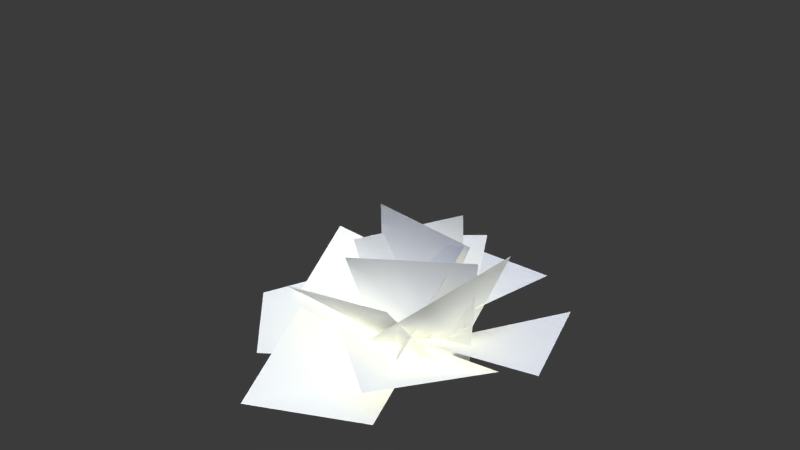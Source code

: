 # Source: tree.blend  (saved by Blender 2.65.0; exported with 4.5.12 LTS)
import bpy
from mathutils import Matrix  # noqa: F401  (used for matrix-valued properties, if any)

bpy.ops.wm.read_factory_settings(use_empty=True)
scene = bpy.context.scene
scene.name = 'Scene'

# ---- collections
col_collection_1 = bpy.data.collections.new('Collection 1'); scene.collection.children.link(col_collection_1)
col_collection_2 = bpy.data.collections.new('Collection 2'); scene.collection.children.link(col_collection_2)
col_collection_2.hide_render = True
col_collection_2.hide_viewport = True

# ---- materials (node trees are filled in below, after node groups)
mat_material_001 = bpy.data.materials.new('Material.001')
mat_material_001.alpha_threshold = 0.0
mat_material_001.use_transparent_shadow = False
mat_material_001.preview_render_type = 'SHADERBALL'
mat_material_001.diffuse_color = (1.0, 1.0, 1.0, 1.0)
mat_material_001.specular_color = (0.2578, 0.6351, 0.2463)
mat_material_001.roughness = 0.5
mat_material_001.specular_intensity = 0.0
mat_material_001.line_color = (0.0, 0.0, 0.0, 1.0)

# ---- material node trees

# ---- world
world_world = bpy.data.worlds.new('World'); scene.world = world_world
world_world.color = (0.04388, 0.04388, 0.04388)
world_world.use_sun_shadow = False
world_world.sun_shadow_jitter_overblur = 0.0
world_world.cycles.sampling_method = 'MANUAL'
world_world.cycles.sample_map_resolution = 256

# ---- cameras
cam_camera = bpy.data.cameras.new('Camera')
cam_camera.clip_end = 100.0
cam_camera.lens = 35.0
cam_camera.sensor_width = 32.0
cam_camera.sensor_height = 18.0
cam_camera.ortho_scale = 7.314
cam_camera.dof.focus_distance = 0.0
cam_camera.dof.aperture_fstop = 128.0

# ---- lights
light_hemi_001 = bpy.data.lights.new('Hemi.001', 'SUN')
light_hemi_001.color = (0.3416, 0.3917, 1.0)
light_hemi_001.transmission_factor = 0.0
light_hemi_001.angle = 1.571
light_hemi_001.energy = 0.4
light_hemi_001.shadow_buffer_clip_start = 0.5
light_hemi_001.shadow_soft_size = 1.0
light_hemi_001.shadow_cascade_max_distance = 1000.0
light_hemi_001.cycles.use_multiple_importance_sampling = False
light_hemi = bpy.data.lights.new('Hemi', 'SUN')
light_hemi.color = (0.3659, 0.4592, 1.0)
light_hemi.transmission_factor = 0.0
light_hemi.angle = 1.571
light_hemi.energy = 1.2
light_hemi.shadow_buffer_clip_start = 0.5
light_hemi.shadow_soft_size = 1.0
light_hemi.shadow_cascade_max_distance = 1000.0
light_hemi.cycles.use_multiple_importance_sampling = False
light_lamp = bpy.data.lights.new('Lamp', 'SUN')
light_lamp.color = (0.9958, 1.0, 0.736)
light_lamp.transmission_factor = 0.0
light_lamp.cutoff_distance = 30.0
light_lamp.use_shadow = False
light_lamp.angle = 1.571
light_lamp.energy = 2.3
light_lamp.shadow_buffer_clip_start = 1.001
light_lamp.shadow_soft_size = 1.0
light_lamp.shadow_cascade_max_distance = 1000.0
light_lamp.cycles.use_multiple_importance_sampling = False

# ---- meshes
me_plane_024 = bpy.data.meshes.new('Plane.024')
me_plane_024.from_pydata([(-0.1947, -0.1552, 1.469), (1.449, 0.2004, 0.2564), (-1.423, 0.05422, -0.2275), (0.3111, -0.5314, -1.385)], [], [(2, 3, 1, 0)])
me_plane_024.polygons.foreach_set('use_smooth', [True] * 1)
_uv = me_plane_024.uv_layers.new(name='UVTex')
_uv.uv.foreach_set('vector', [1.0, 1.0, 1.158e-07, 1.0, 0.0, 0.0, 1.0, 0.0])
_ca = me_plane_024.color_attributes.new('Col', 'BYTE_COLOR', 'CORNER')
_ca.data.foreach_set('color', [1.0, 1.0, 1.0, 1.0, 1.0, 1.0, 1.0, 1.0, 0.3813, 0.3813, 0.3813, 1.0, 0.3813, 0.3813, 0.3813, 1.0])
me_plane_024.materials.append(mat_material_001)
me_plane_024.use_remesh_preserve_volume = False
me_plane_024.use_remesh_preserve_attributes = False
me_plane_024.use_mirror_vertex_groups = False
me_plane_024.update()
me_plane_023 = bpy.data.meshes.new('Plane.023')
me_plane_023.from_pydata([(0.1061, 0.002416, 3.346), (1.75, 0.358, 2.134), (-1.122, 0.2118, 1.65), (0.6118, -0.3738, 0.4921)], [], [(2, 3, 1, 0)])
me_plane_023.polygons.foreach_set('use_smooth', [True] * 1)
_uv = me_plane_023.uv_layers.new(name='UVTex')
_uv.uv.foreach_set('vector', [1.0, 1.0, 1.158e-07, 1.0, 0.0, 0.0, 1.0, 0.0])
_ca = me_plane_023.color_attributes.new('Col', 'BYTE_COLOR', 'CORNER')
_ca.data.foreach_set('color', [1.0, 1.0, 1.0, 1.0, 1.0, 1.0, 1.0, 1.0, 0.3813, 0.3813, 0.3813, 1.0, 0.3813, 0.3813, 0.3813, 1.0])
me_plane_023.materials.append(mat_material_001)
me_plane_023.use_remesh_preserve_volume = False
me_plane_023.use_remesh_preserve_attributes = False
me_plane_023.use_mirror_vertex_groups = False
me_plane_023.update()
me_plane_022 = bpy.data.meshes.new('Plane.022')
me_plane_022.from_pydata([(-0.1947, -0.1552, 1.469), (1.449, 0.2004, 0.2564), (-1.423, 0.05422, -0.2275), (0.3111, -0.5314, -1.385)], [], [(2, 3, 1, 0)])
me_plane_022.polygons.foreach_set('use_smooth', [True] * 1)
_uv = me_plane_022.uv_layers.new(name='UVTex')
_uv.uv.foreach_set('vector', [1.0, 1.0, 1.158e-07, 1.0, 0.0, 0.0, 1.0, 0.0])
_ca = me_plane_022.color_attributes.new('Col', 'BYTE_COLOR', 'CORNER')
_ca.data.foreach_set('color', [1.0, 1.0, 1.0, 1.0, 1.0, 1.0, 1.0, 1.0, 0.3813, 0.3813, 0.3813, 1.0, 0.3813, 0.3813, 0.3813, 1.0])
me_plane_022.materials.append(mat_material_001)
me_plane_022.use_remesh_preserve_volume = False
me_plane_022.use_remesh_preserve_attributes = False
me_plane_022.use_mirror_vertex_groups = False
me_plane_022.update()
me_plane_021 = bpy.data.meshes.new('Plane.021')
me_plane_021.from_pydata([(-0.1947, -0.1552, 1.469), (1.449, 0.2004, 0.2564), (-1.423, 0.05422, -0.2275), (0.3111, -0.5314, -1.385)], [], [(2, 3, 1, 0)])
me_plane_021.polygons.foreach_set('use_smooth', [True] * 1)
_uv = me_plane_021.uv_layers.new(name='UVTex')
_uv.uv.foreach_set('vector', [1.0, 1.0, 1.158e-07, 1.0, 0.0, 0.0, 1.0, 0.0])
_ca = me_plane_021.color_attributes.new('Col', 'BYTE_COLOR', 'CORNER')
_ca.data.foreach_set('color', [1.0, 1.0, 1.0, 1.0, 1.0, 1.0, 1.0, 1.0, 0.3813, 0.3813, 0.3813, 1.0, 0.3813, 0.3813, 0.3813, 1.0])
me_plane_021.materials.append(mat_material_001)
me_plane_021.use_remesh_preserve_volume = False
me_plane_021.use_remesh_preserve_attributes = False
me_plane_021.use_mirror_vertex_groups = False
me_plane_021.update()
me_plane_020 = bpy.data.meshes.new('Plane.020')
me_plane_020.from_pydata([(-0.1947, -0.1552, 1.469), (1.449, 0.2004, 0.2564), (-1.423, 0.05422, -0.2275), (0.3111, -0.5314, -1.385)], [], [(2, 3, 1, 0)])
me_plane_020.polygons.foreach_set('use_smooth', [True] * 1)
_uv = me_plane_020.uv_layers.new(name='UVTex')
_uv.uv.foreach_set('vector', [1.0, 1.0, 1.158e-07, 1.0, 0.0, 0.0, 1.0, 0.0])
_ca = me_plane_020.color_attributes.new('Col', 'BYTE_COLOR', 'CORNER')
_ca.data.foreach_set('color', [1.0, 1.0, 1.0, 1.0, 1.0, 1.0, 1.0, 1.0, 0.3813, 0.3813, 0.3813, 1.0, 0.3813, 0.3813, 0.3813, 1.0])
me_plane_020.materials.append(mat_material_001)
me_plane_020.use_remesh_preserve_volume = False
me_plane_020.use_remesh_preserve_attributes = False
me_plane_020.use_mirror_vertex_groups = False
me_plane_020.update()
me_plane_019 = bpy.data.meshes.new('Plane.019')
me_plane_019.from_pydata([(-0.1947, -0.1552, 1.469), (1.449, 0.2004, 0.2564), (-1.423, 0.05422, -0.2275), (0.3111, -0.5314, -1.385)], [], [(2, 3, 1, 0)])
me_plane_019.polygons.foreach_set('use_smooth', [True] * 1)
_uv = me_plane_019.uv_layers.new(name='UVTex')
_uv.uv.foreach_set('vector', [1.0, 1.0, 1.158e-07, 1.0, 0.0, 0.0, 1.0, 0.0])
_ca = me_plane_019.color_attributes.new('Col', 'BYTE_COLOR', 'CORNER')
_ca.data.foreach_set('color', [1.0, 1.0, 1.0, 1.0, 1.0, 1.0, 1.0, 1.0, 0.3813, 0.3813, 0.3813, 1.0, 0.3813, 0.3813, 0.3813, 1.0])
me_plane_019.materials.append(mat_material_001)
me_plane_019.use_remesh_preserve_volume = False
me_plane_019.use_remesh_preserve_attributes = False
me_plane_019.use_mirror_vertex_groups = False
me_plane_019.update()
me_plane_018 = bpy.data.meshes.new('Plane.018')
me_plane_018.from_pydata([(-0.1947, -0.1552, 1.469), (1.449, 0.2004, 0.2564), (-1.423, 0.05422, -0.2275), (0.3111, -0.5314, -1.385)], [], [(2, 3, 1, 0)])
me_plane_018.polygons.foreach_set('use_smooth', [True] * 1)
_uv = me_plane_018.uv_layers.new(name='UVTex')
_uv.uv.foreach_set('vector', [1.0, 1.0, 1.158e-07, 1.0, 0.0, 0.0, 1.0, 0.0])
_ca = me_plane_018.color_attributes.new('Col', 'BYTE_COLOR', 'CORNER')
_ca.data.foreach_set('color', [1.0, 1.0, 1.0, 1.0, 1.0, 1.0, 1.0, 1.0, 0.3813, 0.3813, 0.3813, 1.0, 0.3813, 0.3813, 0.3813, 1.0])
me_plane_018.materials.append(mat_material_001)
me_plane_018.use_remesh_preserve_volume = False
me_plane_018.use_remesh_preserve_attributes = False
me_plane_018.use_mirror_vertex_groups = False
me_plane_018.update()
me_plane_017 = bpy.data.meshes.new('Plane.017')
me_plane_017.from_pydata([(-0.1947, -0.1552, 1.469), (1.449, 0.2004, 0.2564), (-1.423, 0.05422, -0.2275), (0.3111, -0.5314, -1.385)], [], [(2, 3, 1, 0)])
me_plane_017.polygons.foreach_set('use_smooth', [True] * 1)
_uv = me_plane_017.uv_layers.new(name='UVTex')
_uv.uv.foreach_set('vector', [1.0, 1.0, 1.158e-07, 1.0, 0.0, 0.0, 1.0, 0.0])
_ca = me_plane_017.color_attributes.new('Col', 'BYTE_COLOR', 'CORNER')
_ca.data.foreach_set('color', [1.0, 1.0, 1.0, 1.0, 1.0, 1.0, 1.0, 1.0, 0.3813, 0.3813, 0.3813, 1.0, 0.3813, 0.3813, 0.3813, 1.0])
me_plane_017.materials.append(mat_material_001)
me_plane_017.use_remesh_preserve_volume = False
me_plane_017.use_remesh_preserve_attributes = False
me_plane_017.use_mirror_vertex_groups = False
me_plane_017.update()
me_plane_010 = bpy.data.meshes.new('Plane.010')
me_plane_010.from_pydata([(-0.1947, -0.1552, 1.469), (1.449, 0.2004, 0.2564), (-1.423, 0.05422, -0.2275), (0.3111, -0.5314, -1.385)], [], [(2, 3, 1, 0)])
me_plane_010.polygons.foreach_set('use_smooth', [True] * 1)
_uv = me_plane_010.uv_layers.new(name='UVTex')
_uv.uv.foreach_set('vector', [1.0, 1.0, 1.158e-07, 1.0, 0.0, 0.0, 1.0, 0.0])
_ca = me_plane_010.color_attributes.new('Col', 'BYTE_COLOR', 'CORNER')
_ca.data.foreach_set('color', [1.0, 1.0, 1.0, 1.0, 1.0, 1.0, 1.0, 1.0, 0.3813, 0.3813, 0.3813, 1.0, 0.3813, 0.3813, 0.3813, 1.0])
me_plane_010.materials.append(mat_material_001)
me_plane_010.use_remesh_preserve_volume = False
me_plane_010.use_remesh_preserve_attributes = False
me_plane_010.use_mirror_vertex_groups = False
me_plane_010.update()
me_plane_009 = bpy.data.meshes.new('Plane.009')
me_plane_009.from_pydata([(-0.1947, -0.1552, 1.469), (1.449, 0.2004, 0.2564), (-1.423, 0.05422, -0.2275), (0.3111, -0.5314, -1.385)], [], [(2, 3, 1, 0)])
me_plane_009.polygons.foreach_set('use_smooth', [True] * 1)
_uv = me_plane_009.uv_layers.new(name='UVTex')
_uv.uv.foreach_set('vector', [1.0, 1.0, 1.158e-07, 1.0, 0.0, 0.0, 1.0, 0.0])
_ca = me_plane_009.color_attributes.new('Col', 'BYTE_COLOR', 'CORNER')
_ca.data.foreach_set('color', [1.0, 1.0, 1.0, 1.0, 1.0, 1.0, 1.0, 1.0, 0.3813, 0.3813, 0.3813, 1.0, 0.3813, 0.3813, 0.3813, 1.0])
me_plane_009.materials.append(mat_material_001)
me_plane_009.use_remesh_preserve_volume = False
me_plane_009.use_remesh_preserve_attributes = False
me_plane_009.use_mirror_vertex_groups = False
me_plane_009.update()
me_plane_008 = bpy.data.meshes.new('Plane.008')
me_plane_008.from_pydata([(-0.1947, -0.1552, 1.469), (1.449, 0.2004, 0.2564), (-1.423, 0.05422, -0.2275), (0.3111, -0.5314, -1.385)], [], [(2, 3, 1, 0)])
me_plane_008.polygons.foreach_set('use_smooth', [True] * 1)
_uv = me_plane_008.uv_layers.new(name='UVTex')
_uv.uv.foreach_set('vector', [1.0, 1.0, 1.158e-07, 1.0, 0.0, 0.0, 1.0, 0.0])
_ca = me_plane_008.color_attributes.new('Col', 'BYTE_COLOR', 'CORNER')
_ca.data.foreach_set('color', [1.0, 1.0, 1.0, 1.0, 1.0, 1.0, 1.0, 1.0, 0.3813, 0.3813, 0.3813, 1.0, 0.3813, 0.3813, 0.3813, 1.0])
me_plane_008.materials.append(mat_material_001)
me_plane_008.use_remesh_preserve_volume = False
me_plane_008.use_remesh_preserve_attributes = False
me_plane_008.use_mirror_vertex_groups = False
me_plane_008.update()
me_plane_007 = bpy.data.meshes.new('Plane.007')
me_plane_007.from_pydata([(-0.1947, -0.1552, 1.469), (1.449, 0.2004, 0.2564), (-1.423, 0.05422, -0.2275), (0.3111, -0.5314, -1.385)], [], [(2, 3, 1, 0)])
me_plane_007.polygons.foreach_set('use_smooth', [True] * 1)
_uv = me_plane_007.uv_layers.new(name='UVTex')
_uv.uv.foreach_set('vector', [1.0, 1.0, 1.158e-07, 1.0, 0.0, 0.0, 1.0, 0.0])
_ca = me_plane_007.color_attributes.new('Col', 'BYTE_COLOR', 'CORNER')
_ca.data.foreach_set('color', [1.0, 1.0, 1.0, 1.0, 1.0, 1.0, 1.0, 1.0, 0.3813, 0.3813, 0.3813, 1.0, 0.3813, 0.3813, 0.3813, 1.0])
me_plane_007.materials.append(mat_material_001)
me_plane_007.use_remesh_preserve_volume = False
me_plane_007.use_remesh_preserve_attributes = False
me_plane_007.use_mirror_vertex_groups = False
me_plane_007.update()
me_plane_006 = bpy.data.meshes.new('Plane.006')
me_plane_006.from_pydata([(-0.1947, -0.1552, 1.469), (1.449, 0.2004, 0.2564), (-1.423, 0.05422, -0.2275), (0.3111, -0.5314, -1.385)], [], [(2, 3, 1, 0)])
me_plane_006.polygons.foreach_set('use_smooth', [True] * 1)
_uv = me_plane_006.uv_layers.new(name='UVTex')
_uv.uv.foreach_set('vector', [1.0, 1.0, 1.158e-07, 1.0, 0.0, 0.0, 1.0, 0.0])
_ca = me_plane_006.color_attributes.new('Col', 'BYTE_COLOR', 'CORNER')
_ca.data.foreach_set('color', [1.0, 1.0, 1.0, 1.0, 1.0, 1.0, 1.0, 1.0, 0.3813, 0.3813, 0.3813, 1.0, 0.3813, 0.3813, 0.3813, 1.0])
me_plane_006.materials.append(mat_material_001)
me_plane_006.use_remesh_preserve_volume = False
me_plane_006.use_remesh_preserve_attributes = False
me_plane_006.use_mirror_vertex_groups = False
me_plane_006.update()
me_plane_005 = bpy.data.meshes.new('Plane.005')
me_plane_005.from_pydata([(-0.1947, -0.1552, 1.469), (1.449, 0.2004, 0.2564), (-1.423, 0.05422, -0.2275), (0.3111, -0.5314, -1.385)], [], [(2, 3, 1, 0)])
me_plane_005.polygons.foreach_set('use_smooth', [True] * 1)
_uv = me_plane_005.uv_layers.new(name='UVTex')
_uv.uv.foreach_set('vector', [1.0, 1.0, 1.158e-07, 1.0, 0.0, 0.0, 1.0, 0.0])
_ca = me_plane_005.color_attributes.new('Col', 'BYTE_COLOR', 'CORNER')
_ca.data.foreach_set('color', [1.0, 1.0, 1.0, 1.0, 1.0, 1.0, 1.0, 1.0, 0.3813, 0.3813, 0.3813, 1.0, 0.3813, 0.3813, 0.3813, 1.0])
me_plane_005.materials.append(mat_material_001)
me_plane_005.use_remesh_preserve_volume = False
me_plane_005.use_remesh_preserve_attributes = False
me_plane_005.use_mirror_vertex_groups = False
me_plane_005.update()

# ---- objects
ob_plane_013 = bpy.data.objects.new('Plane.013', me_plane_024)
ob_plane_012 = bpy.data.objects.new('Plane.012', me_plane_023)
ob_plane_011 = bpy.data.objects.new('Plane.011', me_plane_022)
ob_plane_010 = bpy.data.objects.new('Plane.010', me_plane_021)
ob_plane_009 = bpy.data.objects.new('Plane.009', me_plane_020)
ob_plane_002 = bpy.data.objects.new('Plane.002', me_plane_019)
ob_plane_001 = bpy.data.objects.new('Plane.001', me_plane_018)
ob_plane_000 = bpy.data.objects.new('Plane.000', me_plane_017)
ob_plane_008 = bpy.data.objects.new('Plane.008', me_plane_010)
ob_plane_007 = bpy.data.objects.new('Plane.007', me_plane_009)
ob_plane_006 = bpy.data.objects.new('Plane.006', me_plane_008)
ob_plane_005 = bpy.data.objects.new('Plane.005', me_plane_007)
ob_plane_004 = bpy.data.objects.new('Plane.004', me_plane_006)
ob_plane_003 = bpy.data.objects.new('Plane.003', me_plane_005)
ob_hemi_001 = bpy.data.objects.new('Hemi.001', light_hemi_001)
ob_hemi = bpy.data.objects.new('Hemi', light_hemi)
ob_lamp = bpy.data.objects.new('Lamp', light_lamp)
ob_camera = bpy.data.objects.new('Camera', cam_camera)

# ---- transforms, parenting, visibility, modifiers, constraints
ob_plane_013.location = (-1.674, 0.79, 0.05914)
ob_plane_013.rotation_euler = (1.831, 3.064, -4.033)
ob_plane_013.scale = (1.192, 1.192, 1.192)
ob_plane_013.lineart.crease_threshold = 0.0
ob_plane_012.location = (3.349, -0.8564, 0.3472)
ob_plane_012.rotation_euler = (1.707, 2.823, -1.404)
ob_plane_012.scale = (1.192, 1.192, 1.192)
ob_plane_012.lineart.crease_threshold = 0.0
ob_plane_011.location = (1.872, 0.7607, 0.3472)
ob_plane_011.rotation_euler = (1.707, 2.823, -0.5484)
ob_plane_011.scale = (1.192, 1.192, 1.192)
ob_plane_011.lineart.crease_threshold = 0.0
ob_plane_010.location = (-1.687, -0.827, 0.05914)
ob_plane_010.rotation_euler = (1.831, 3.064, -3.177)
ob_plane_010.scale = (1.192, 1.192, 1.192)
ob_plane_010.lineart.crease_threshold = 0.0
ob_plane_009.location = (0.09246, -1.982, 0.05914)
ob_plane_009.rotation_euler = (1.831, 3.064, -2.026)
ob_plane_009.scale = (1.192, 1.192, 1.192)
ob_plane_009.lineart.crease_threshold = 0.0
ob_plane_002.location = (0.09246, 1.916, 0.3472)
ob_plane_002.rotation_euler = (1.707, 2.823, 0.6029)
ob_plane_002.scale = (1.192, 1.192, 1.192)
ob_plane_002.lineart.crease_threshold = 0.0
ob_plane_001.location = (0.09246, 0.4259, 0.7795)
ob_plane_001.rotation_euler = (1.001, 2.196, 0.1055)
ob_plane_001.scale = (1.192, 1.192, 1.192)
ob_plane_001.lineart.crease_threshold = 0.0
ob_plane_000.location = (-0.384, 0.9025, 0.7795)
ob_plane_000.rotation_euler = (1.001, 2.196, 0.8528)
ob_plane_000.scale = (1.192, 1.192, 1.192)
ob_plane_000.lineart.crease_threshold = 0.0
ob_plane_008.location = (-0.212, -0.6967, 0.6736)
ob_plane_008.rotation_euler = (1.133, 2.771, -2.627)
ob_plane_008.scale = (1.192, 1.192, 1.192)
ob_plane_008.lineart.crease_threshold = 0.0
ob_plane_007.location = (-0.384, 1.121, 0.6057)
ob_plane_007.rotation_euler = (1.365, 2.603, 1.106)
ob_plane_007.scale = (1.192, 1.192, 1.192)
ob_plane_007.lineart.crease_threshold = 0.0
ob_plane_006.location = (1.091, 0.05303, 0.9321)
ob_plane_006.rotation_euler = (0.895, 2.567, -1.282)
ob_plane_006.scale = (1.192, 1.192, 1.192)
ob_plane_006.lineart.crease_threshold = 0.0
ob_plane_005.location = (-1.242, 0.1666, 0.545)
ob_plane_005.rotation_euler = (1.365, 2.603, 2.616)
ob_plane_005.scale = (1.192, 1.192, 1.192)
ob_plane_005.lineart.crease_threshold = 0.0
ob_plane_004.location = (0.2633, 0.03595, 0.8149)
ob_plane_004.rotation_euler = (0.4692, 2.526, -2.501)
ob_plane_004.scale = (1.192, 1.192, 1.192)
ob_plane_004.lineart.crease_threshold = 0.0
ob_plane_003.location = (-0.2575, 0.7394, 0.9952)
ob_plane_003.rotation_euler = (0.4692, 2.526, -0.006093)
ob_plane_003.scale = (1.192, 1.192, 1.192)
ob_plane_003.lineart.crease_threshold = 0.0
ob_hemi_001.location = (-4.246, -1.5, 4.643)
ob_hemi_001.rotation_euler = (-0.0, 3.142, -0.0)
ob_hemi_001.hide_viewport = True
ob_hemi_001.hide_select = True
ob_hemi_001.lineart.crease_threshold = 0.0
ob_hemi.location = (5.75, 1.531, 3.969)
ob_hemi.hide_viewport = True
ob_hemi.hide_select = True
ob_hemi.lineart.crease_threshold = 0.0
ob_lamp.location = (4.076, 1.005, 5.904)
ob_lamp.rotation_euler = (0.6503, 0.05522, 14.43)
ob_lamp.lock_rotations_4d = False
ob_lamp.empty_display_type = 'ARROWS'
ob_lamp.color = (0.0, 0.0, 0.0, 0.0)
ob_lamp.hide_viewport = True
ob_lamp.hide_select = True
ob_lamp.lineart.crease_threshold = 0.0
ob_camera.location = (10.99, -10.24, 10.07)
ob_camera.rotation_euler = (1.109, 0.01082, 0.8149)
ob_camera.lock_rotations_4d = False
ob_camera.empty_display_type = 'ARROWS'
ob_camera.color = (0.0, 0.0, 0.0, 0.0)
ob_camera.hide_viewport = True
ob_camera.hide_select = True
ob_camera.display_type = 'WIRE'
ob_camera.lineart.crease_threshold = 0.0

# ---- collection membership
col_collection_1.objects.link(ob_plane_013)
col_collection_1.objects.link(ob_plane_012)
col_collection_1.objects.link(ob_plane_011)
col_collection_1.objects.link(ob_plane_010)
col_collection_1.objects.link(ob_plane_009)
col_collection_1.objects.link(ob_plane_002)
col_collection_1.objects.link(ob_plane_001)
col_collection_1.objects.link(ob_plane_000)
col_collection_1.objects.link(ob_plane_008)
col_collection_1.objects.link(ob_plane_007)
col_collection_1.objects.link(ob_plane_006)
col_collection_1.objects.link(ob_plane_005)
col_collection_1.objects.link(ob_plane_004)
col_collection_1.objects.link(ob_plane_003)
col_collection_1.objects.link(ob_hemi_001)
col_collection_1.objects.link(ob_hemi)
col_collection_1.objects.link(ob_lamp)
col_collection_1.objects.link(ob_camera)
col_collection_2.objects.link(ob_hemi_001)
col_collection_2.objects.link(ob_hemi)
col_collection_2.objects.link(ob_lamp)

# ---- scene / render settings (as saved in the file)
scene.camera = ob_camera
scene.frame_start = 1; scene.frame_end = 250; scene.frame_set(2)
scene.render.engine = 'BLENDER_EEVEE_NEXT'
scene.render.image_settings.color_mode = 'RGB'
scene.render.image_settings.compression = 90
scene.render.resolution_percentage = 50
scene.render.dither_intensity = 0.0
scene.render.bake_margin = 2
scene.render.bake_bias = 0.0
scene.cycles.use_denoising = False
scene.cycles.samples = 10
scene.cycles.sampling_pattern = 'TABULATED_SOBOL'
scene.cycles.light_sampling_threshold = 0.0
scene.cycles.use_adaptive_sampling = False
scene.cycles.use_light_tree = False
scene.cycles.blur_glossy = 0.0
scene.cycles.volume_bounces = 1
scene.cycles.pixel_filter_type = 'GAUSSIAN'
scene.cycles.sample_clamp_indirect = 0.0
scene.view_settings.view_transform = 'Standard'
bpy.context.view_layer.update()
